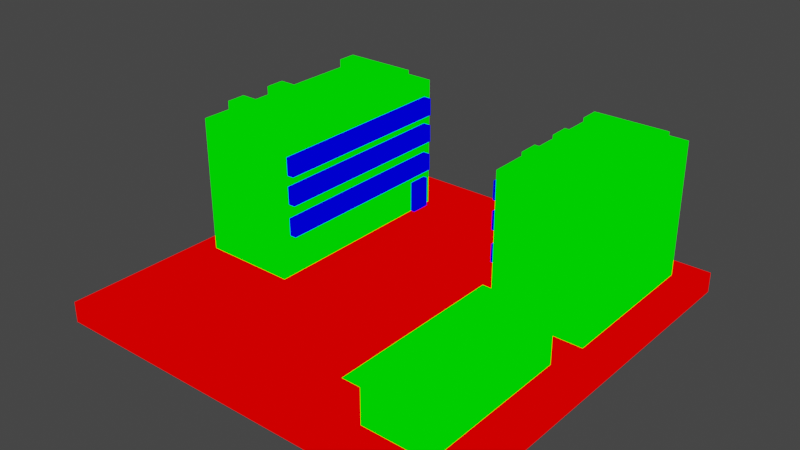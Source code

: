 # Source: houses.blend  (saved by Blender 2.82.7; exported with 4.5.12 LTS)
import bpy
from mathutils import Matrix  # noqa: F401  (used for matrix-valued properties, if any)

bpy.ops.wm.read_factory_settings(use_empty=True)
scene = bpy.context.scene
scene.name = 'Scene'

# ---- collections
col_collection = bpy.data.collections.new('Collection'); scene.collection.children.link(col_collection)

# ---- materials (node trees are filled in below, after node groups)
mat_mat1 = bpy.data.materials.new('mat1')
mat_mat1.alpha_threshold = 0.0
mat_mat1.use_transparent_shadow = False
mat_mat1.line_color = (0.0, 0.0, 0.0, 1.0)
mat_mat2 = bpy.data.materials.new('mat2')
mat_mat2.alpha_threshold = 0.0
mat_mat2.use_transparent_shadow = False
mat_mat2.line_color = (0.0, 0.0, 0.0, 1.0)
mat_mat3 = bpy.data.materials.new('mat3')
mat_mat3.alpha_threshold = 0.0
mat_mat3.use_transparent_shadow = False
mat_mat3.line_color = (0.0, 0.0, 0.0, 1.0)

# ---- material node trees
mat_mat1.use_nodes = True; mat_mat1.node_tree.nodes.clear()
_N = mat_mat1.node_tree.nodes; _L = mat_mat1.node_tree.links
n0 = _N.new('ShaderNodeOutputMaterial'); n0.name = 'Material Output'; n0.location = (300, 300)
n1 = _N.new('ShaderNodeRGB'); n1.name = 'RGB'; n1.location = (9, 283)
n1.outputs[0].default_value = (1.0, 0.0, 0.0, 1.0)
_L.new(n1.outputs[0], n0.inputs[0])
n0.is_active_output = True
mat_mat2.use_nodes = True; mat_mat2.node_tree.nodes.clear()
_N = mat_mat2.node_tree.nodes; _L = mat_mat2.node_tree.links
n0 = _N.new('ShaderNodeOutputMaterial'); n0.name = 'Material Output'; n0.location = (300, 300)
n1 = _N.new('ShaderNodeRGB'); n1.name = 'RGB'; n1.location = (9, 283)
n1.outputs[0].default_value = (0.0, 1.0, 0.0, 1.0)
_L.new(n1.outputs[0], n0.inputs[0])
n0.is_active_output = True
mat_mat3.use_nodes = True; mat_mat3.node_tree.nodes.clear()
_N = mat_mat3.node_tree.nodes; _L = mat_mat3.node_tree.links
n0 = _N.new('ShaderNodeOutputMaterial'); n0.name = 'Material Output'; n0.location = (300, 300)
n1 = _N.new('ShaderNodeRGB'); n1.name = 'RGB'; n1.location = (9, 283)
n1.outputs[0].default_value = (0.0, 0.0, 1.0, 1.0)
_L.new(n1.outputs[0], n0.inputs[0])
n0.is_active_output = True

# ---- world
world_world = bpy.data.worlds.new('World'); scene.world = world_world
world_world.use_nodes = True; world_world.node_tree.nodes.clear()
_N = world_world.node_tree.nodes; _L = world_world.node_tree.links
n0 = _N.new('ShaderNodeOutputWorld'); n0.name = 'World Output'; n0.location = (300, 300)
n1 = _N.new('ShaderNodeBackground'); n1.name = 'Background'; n1.location = (10, 300)
n1.inputs[0].default_value = (0.05088, 0.05088, 0.05088, 1.0)
_L.new(n1.outputs[0], n0.inputs[0])
n0.is_active_output = True
world_world.color = (0.05088, 0.05088, 0.05088)
world_world.use_sun_shadow = False
world_world.sun_shadow_jitter_overblur = 0.0

# ---- meshes
me_houses = bpy.data.meshes.new('houses')
me_houses.from_pydata([(20.0, 20.0, 0.0), (20.0, 20.0, -2.0), (20.0, -20.0, 0.0), (20.0, -20.0, -2.0), (-20.0, 20.0, 0.0), (-20.0, 20.0, -2.0), (-20.0, -20.0, 0.0), (-20.0, -20.0, -2.0), (8.4, 1.991, -0.3666), (8.4, 1.991, 13.11), (8.252, 17.46, -0.3666), (8.252, 17.46, 13.11), (17.6, 1.917, -0.3666), (17.6, 1.917, 13.11), (17.46, 17.38, -0.3666), (17.46, 17.38, 13.11), (9.373, 15.3, 14.36), (9.373, 15.3, 12.94), (16.57, 15.32, 14.36), (16.57, 15.32, 12.94), (9.407, 13.42, 14.36), (9.407, 13.42, 12.94), (16.6, 13.44, 14.36), (16.6, 13.44, 12.94), (9.433, 10.37, 14.36), (9.433, 10.37, 12.94), (16.63, 10.4, 14.36), (16.63, 10.4, 12.94), (9.467, 8.493, 14.36), (9.467, 8.493, 12.94), (16.67, 8.517, 14.36), (16.67, 8.517, 12.94), (9.463, 5.754, 14.36), (9.463, 5.754, 12.94), (16.66, 5.778, 14.36), (16.66, 5.778, 12.94), (9.497, 3.873, 14.36), (9.497, 3.873, 12.94), (16.7, 3.897, 14.36), (16.7, 3.897, 12.94), (7.94, 2.79, -0.1291), (7.94, 2.79, 3.096), (7.94, 4.79, -0.1291), (7.94, 4.79, 3.096), (8.563, 2.79, -0.1291), (8.563, 2.79, 3.096), (8.563, 4.79, -0.1291), (8.563, 4.79, 3.096), (7.622, 2.83, 5.794), (9.047, 2.83, 5.794), (7.622, 2.806, 4.066), (9.047, 2.806, 4.066), (7.622, 16.47, 5.753), (9.047, 16.47, 5.753), (7.622, 16.45, 4.025), (9.047, 16.45, 4.025), (7.589, 2.83, 8.858), (9.014, 2.83, 8.858), (7.589, 2.806, 7.131), (9.014, 2.806, 7.131), (7.589, 16.47, 8.817), (9.014, 16.47, 8.817), (7.589, 16.45, 7.09), (9.014, 16.45, 7.09), (7.589, 2.83, 11.63), (9.014, 2.83, 11.63), (7.589, 2.806, 9.899), (9.014, 2.806, 9.899), (7.589, 16.47, 11.59), (9.014, 16.47, 11.59), (7.589, 16.45, 9.858), (9.014, 16.45, 9.858), (-8.926, 15.21, -0.3666), (-8.926, 15.21, 13.11), (-8.821, -5.58, -0.3666), (-8.821, -5.58, 13.11), (-18.13, 15.31, -0.3666), (-18.13, 15.31, 13.11), (-18.03, -5.481, -0.3666), (-18.03, -5.481, 13.11), (-9.935, -3.415, 14.36), (-9.935, -3.415, 12.94), (-17.13, -3.42, 14.36), (-17.13, -3.42, 12.94), (-9.964, -1.535, 14.36), (-9.964, -1.535, 12.94), (-17.16, -1.539, 14.36), (-17.16, -1.539, 12.94), (-9.982, 1.507, 14.36), (-9.982, 1.507, 12.94), (-17.18, 1.502, 14.36), (-17.18, 1.502, 12.94), (-10.01, 3.387, 14.36), (-10.01, 3.387, 12.94), (-17.21, 3.383, 14.36), (-17.21, 3.383, 12.94), (-10.0, 11.45, 14.36), (-10.0, 11.45, 12.94), (-17.2, 11.45, 14.36), (-17.2, 11.45, 12.94), (-10.03, 13.33, 14.36), (-10.03, 13.33, 12.94), (-17.23, 13.33, 14.36), (-17.23, 13.33, 12.94), (-8.469, 14.41, -0.1291), (-8.469, 14.41, 3.096), (-8.475, 12.41, -0.1291), (-8.475, 12.41, 3.096), (-9.092, 14.42, -0.1291), (-9.092, 14.42, 3.096), (-9.098, 12.42, -0.1291), (-9.098, 12.42, 3.096), (-8.151, 14.37, 5.794), (-9.576, 14.38, 5.794), (-8.151, 14.4, 4.066), (-9.576, 14.4, 4.066), (-8.188, -4.599, 5.753), (-9.613, -4.595, 5.753), (-8.188, -4.575, 4.025), (-9.613, -4.571, 4.025), (-8.118, 14.37, 8.858), (-9.543, 14.38, 8.858), (-8.118, 14.4, 7.131), (-9.543, 14.4, 7.131), (-8.155, -4.599, 8.817), (-9.58, -4.595, 8.817), (-8.155, -4.575, 7.09), (-9.58, -4.571, 7.09), (-8.118, 14.37, 11.63), (-9.543, 14.38, 11.63), (-8.118, 14.4, 9.899), (-9.543, 14.4, 9.899), (-8.155, -4.599, 11.59), (-9.58, -4.595, 11.59), (-8.155, -4.575, 9.858), (-9.58, -4.571, 9.858), (10.51, -17.08, -0.3666), (10.51, -17.08, 4.252), (10.41, -1.616, -0.3666), (10.41, -1.616, 4.252), (16.97, -17.16, -0.3666), (16.97, -17.16, 4.252), (16.87, -1.689, -0.3666), (16.87, -1.689, 4.252), (9.531, -17.91, 4.162), (13.67, -15.03, 6.162), (9.491, -0.8561, 4.162), (13.64, -3.854, 6.162), (17.83, -18.03, 4.162), (17.79, -0.9771, 4.162)], [], [(5, 4, 0, 1), (1, 0, 2, 3), (5, 1, 3, 7), (7, 6, 4, 5), (0, 4, 6, 2), (3, 2, 6, 7), (8, 9, 11, 10), (10, 11, 15, 14), (14, 15, 13, 12), (12, 13, 9, 8), (19, 18, 22, 23), (15, 11, 9, 13), (21, 20, 16, 17), (23, 22, 20, 21), (16, 20, 22, 18), (17, 16, 18, 19), (27, 26, 30, 31), (29, 28, 24, 25), (31, 30, 28, 29), (24, 28, 30, 26), (25, 24, 26, 27), (35, 34, 38, 39), (37, 36, 32, 33), (39, 38, 36, 37), (32, 36, 38, 34), (33, 32, 34, 35), (40, 41, 43, 42), (42, 43, 47, 46), (53, 52, 48, 49), (44, 45, 41, 40), (51, 50, 54, 55), (47, 43, 41, 45), (55, 54, 52, 53), (48, 52, 54, 50), (49, 48, 50, 51), (61, 60, 56, 57), (59, 58, 62, 63), (63, 62, 60, 61), (56, 60, 62, 58), (57, 56, 58, 59), (69, 68, 64, 65), (67, 66, 70, 71), (71, 70, 68, 69), (64, 68, 70, 66), (65, 64, 66, 67), (72, 73, 75, 74), (74, 75, 79, 78), (78, 79, 77, 76), (76, 77, 73, 72), (83, 82, 86, 87), (79, 75, 73, 77), (85, 84, 80, 81), (87, 86, 84, 85), (80, 84, 86, 82), (81, 80, 82, 83), (91, 90, 94, 95), (93, 92, 88, 89), (95, 94, 92, 93), (88, 92, 94, 90), (89, 88, 90, 91), (99, 98, 102, 103), (101, 100, 96, 97), (103, 102, 100, 101), (96, 100, 102, 98), (97, 96, 98, 99), (104, 105, 107, 106), (106, 107, 111, 110), (117, 116, 112, 113), (108, 109, 105, 104), (115, 114, 118, 119), (111, 107, 105, 109), (119, 118, 116, 117), (112, 116, 118, 114), (113, 112, 114, 115), (125, 124, 120, 121), (123, 122, 126, 127), (127, 126, 124, 125), (120, 124, 126, 122), (121, 120, 122, 123), (133, 132, 128, 129), (131, 130, 134, 135), (135, 134, 132, 133), (128, 132, 134, 130), (129, 128, 130, 131), (136, 137, 139, 138), (138, 139, 143, 142), (142, 143, 141, 140), (140, 141, 137, 136), (144, 145, 147, 146), (146, 147, 149), (149, 147, 145, 148), (148, 145, 144), (146, 149, 148, 144)])
me_houses.polygons.foreach_set('material_index', [0, 0, 0, 0, 0, 0, 1, 1, 1, 1, 1, 1, 1, 1, 1, 1, 1, 1, 1, 1, 1, 1, 1, 1, 1, 1, 2, 2, 2, 2, 2, 2, 2, 2, 2, 2, 2, 2, 2, 2, 2, 2, 2, 2, 2, 1, 1, 1, 1, 1, 1, 1, 1, 1, 1, 1, 1, 1, 1, 1, 1, 1, 1, 1, 1, 2, 2, 2, 2, 2, 2, 2, 2, 2, 2, 2, 2, 2, 2, 2, 2, 2, 2, 2, 1, 1, 1, 1, 1, 1, 1, 1, 1])
me_houses.materials.append(mat_mat1)
me_houses.materials.append(mat_mat2)
me_houses.materials.append(mat_mat3)
me_houses.use_remesh_preserve_volume = False
me_houses.use_remesh_preserve_attributes = False
me_houses.use_mirror_vertex_groups = False
me_houses.update()

# ---- objects
ob_houses = bpy.data.objects.new('houses', me_houses)

# ---- transforms, parenting, visibility, modifiers, constraints
ob_houses.location = (0.0, 0.0, 0.0)
ob_houses.lock_rotations_4d = False
ob_houses.empty_display_type = 'ARROWS'
ob_houses.lineart.crease_threshold = 0.0

# ---- collection membership
col_collection.objects.link(ob_houses)

# ---- scene / render settings (as saved in the file)
scene.frame_start = 1; scene.frame_end = 250; scene.frame_set(1)
scene.render.engine = 'BLENDER_EEVEE_NEXT'
scene.cycles.use_denoising = False
scene.cycles.samples = 128
scene.cycles.sampling_pattern = 'TABULATED_SOBOL'
scene.cycles.use_adaptive_sampling = False
scene.cycles.use_light_tree = False
scene.view_settings.view_transform = 'Filmic'
bpy.context.view_layer.update()

# ---- added for rendering (the .blend has no active camera and no usable light): camera, sun
cam_auto = bpy.data.cameras.new('AutoCamera')
cam_auto.lens = 50.0
cam_auto.sensor_width = 36.0
cam_auto.clip_end = 1000.0
ob_auto_camera = bpy.data.objects.new('AutoCamera', cam_auto)
scene.collection.objects.link(ob_auto_camera)
ob_auto_camera.location = (54.4842, -65.3811, 49.7689)
ob_auto_camera.rotation_euler = (1.09748, -7.21219e-08, 0.694738)
scene.camera = ob_auto_camera
light_auto_sun = bpy.data.lights.new('AutoSun', 'SUN')
light_auto_sun.energy = 3.0
light_auto_sun.angle = 0.0523599
ob_auto_sun = bpy.data.objects.new('AutoSun', light_auto_sun)
scene.collection.objects.link(ob_auto_sun)
ob_auto_sun.rotation_euler = (0.872665, 0.174533, 0.523599)
bpy.context.view_layer.update()

